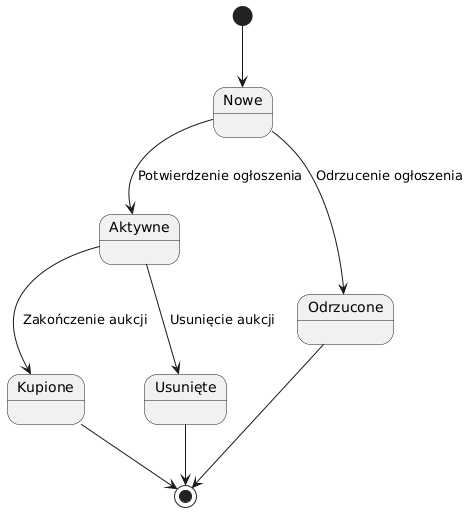

The diagram above was rendered by PlantUML. Its source (embedded in the PNG):
@startuml
[*] --> Nowe
Nowe --> Aktywne : Potwierdzenie ogłoszenia
Nowe --> Odrzucone : Odrzucenie ogłoszenia
Aktywne --> Kupione : Zakończenie aukcji
Aktywne --> Usunięte : Usunięcie aukcji
Odrzucone--> [*]
Kupione--> [*]
Usunięte--> [*]
@enduml